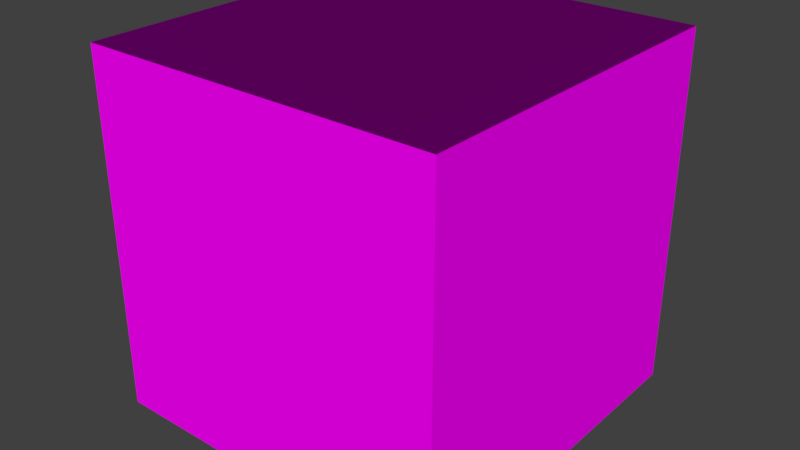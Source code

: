 # Source: NewLocationTemplate.blend  (saved by Blender 2.79.0; exported with 4.5.12 LTS)
import bpy
from mathutils import Matrix  # noqa: F401  (used for matrix-valued properties, if any)

bpy.ops.wm.read_factory_settings(use_empty=True)
scene = bpy.context.scene
scene.name = 'Scene'

# ---- collections
col_collection_1 = bpy.data.collections.new('Collection 1'); scene.collection.children.link(col_collection_1)

# ---- images (referenced by path relative to the original .blend; pixels are not part of the script)
import os
ASSET_DIR = os.environ.get("B2B_ASSET_DIR", "")  # directory of the original .blend (textures are referenced by path, not embedded)
HERE = os.path.dirname(os.path.abspath(__file__))  # packed textures are extracted next to this script under _unpacked/

def load_image(name, relpath, width, height, colorspace="sRGB"):
    """Load a texture the original file referenced (path relative to the .blend, or extracted next to this script)."""
    p = next((c for c in (os.path.join(HERE, relpath), os.path.join(ASSET_DIR, relpath)) if relpath and os.path.exists(c)), "")
    if p:
        img = bpy.data.images.load(p, check_existing=True)
        img.name = name
    else:  # same state as the original file: an image datablock whose file is absent (Cycles renders it pink)
        img = bpy.data.images.new(name, width, height)
        img.source = "FILE"
        img.filepath = "//" + (relpath or name)
    img.colorspace_settings.name = colorspace
    return img
img_grid4m_tga_001 = load_image('grid4m.tga.001', 'grid4m.tga', 1024, 1024, 'sRGB')

# ---- materials (node trees are filled in below, after node groups)
mat_graybox = bpy.data.materials.new('Graybox')
mat_graybox.alpha_threshold = 0.0
mat_graybox.roughness = 0.5
mat_graybox.line_color = (0.0, 0.0, 0.0, 1.0)

# ---- material node trees
mat_graybox.use_nodes = True; mat_graybox.node_tree.nodes.clear()
_N = mat_graybox.node_tree.nodes; _L = mat_graybox.node_tree.links
n0 = _N.new('ShaderNodeOutputMaterial'); n0.name = 'Material Output'; n0.location = (328, 246)
n1 = _N.new('ShaderNodeNewGeometry'); n1.name = 'Geometry.001'; n1.location = (-645, 637)
n2 = _N.new('ShaderNodeVectorMath'); n2.name = 'Vector Math'; n2.location = (-436, 632)
n2.operation = 'DOT_PRODUCT'
n2.inputs[1].default_value = (0.0, 0.0, 1.0)
n3 = _N.new('ShaderNodeMix'); n3.name = 'Mix'; n3.location = (-102, 416)
n3.data_type = 'RGBA'
n4 = _N.new('ShaderNodeBsdfDiffuse'); n4.name = 'Diffuse BSDF'; n4.location = (147, 250)
n5 = _N.new('ShaderNodeMix'); n5.name = 'Mix.002'; n5.location = (-499, 127)
n5.data_type = 'RGBA'
n5.blend_type = 'MULTIPLY'
n5.inputs[0].default_value = 1.0
n6 = _N.new('ShaderNodeAttribute'); n6.name = 'Attribute'; n6.location = (-793, -81)
n6.attribute_name = 'Col'
n7 = _N.new('ShaderNodeTexImage'); n7.name = 'Image Texture'; n7.location = (-836, 229)
n7.width = 206
n7.image = img_grid4m_tga_001
n7.projection = 'BOX'
n8 = _N.new('ShaderNodeNewGeometry'); n8.name = 'Geometry'; n8.location = (-1456, 110)
n9 = _N.new('ShaderNodeMix'); n9.name = 'Mix.001'; n9.location = (-271, 76)
n9.data_type = 'RGBA'
n9.blend_type = 'MULTIPLY'
n9.inputs[0].default_value = 1.0
n9.inputs[7].default_value = (0.1343, 0.1343, 0.1343, 1.0)
n10 = _N.new('ShaderNodeMapping'); n10.name = 'Mapping'; n10.location = (-1245, 145)
n10.inputs[3].default_value = (0.25, 0.25, 0.25)
_L.new(n8.outputs[0], n10.inputs[0])
_L.new(n1.outputs[1], n2.inputs[0])
_L.new(n2.outputs[1], n3.inputs[0])
_L.new(n3.outputs[2], n4.inputs[0])
_L.new(n7.outputs[0], n5.inputs[6])
_L.new(n6.outputs[0], n5.inputs[7])
_L.new(n5.outputs[2], n9.inputs[6])
_L.new(n4.outputs[0], n0.inputs[0])
_L.new(n9.outputs[2], n3.inputs[7])
_L.new(n5.outputs[2], n3.inputs[6])
_L.new(n10.outputs[0], n7.inputs[0])
n0.is_active_output = True

# ---- world
world_world = bpy.data.worlds.new('World'); scene.world = world_world
world_world.color = (0.05088, 0.05088, 0.05088)
world_world.use_sun_shadow = False
world_world.sun_shadow_jitter_overblur = 0.0
world_world.cycles.sampling_method = 'MANUAL'

# ---- meshes
me_cube_001 = bpy.data.meshes.new('Cube.001')
me_cube_001.from_pydata([(-1.0, -1.0, -1.0), (-1.0, -1.0, 1.0), (-1.0, 1.0, -1.0), (-1.0, 1.0, 1.0), (1.0, -1.0, -1.0), (1.0, -1.0, 1.0), (1.0, 1.0, -1.0), (1.0, 1.0, 1.0)], [], [(0, 1, 3, 2), (2, 3, 7, 6), (6, 7, 5, 4), (4, 5, 1, 0), (2, 6, 4, 0), (7, 3, 1, 5)])
_ca = me_cube_001.color_attributes.new('Col', 'BYTE_COLOR', 'CORNER')
_ca.data.foreach_set('color', [1.0, 1.0, 1.0, 1.0, 1.0, 1.0, 1.0, 1.0, 1.0, 1.0, 1.0, 1.0, 1.0, 1.0, 1.0, 1.0, 1.0, 1.0, 1.0, 1.0, 1.0, 1.0, 1.0, 1.0, 1.0, 1.0, 1.0, 1.0, 1.0, 1.0, 1.0, 1.0, 1.0, 1.0, 1.0, 1.0, 1.0, 1.0, 1.0, 1.0, 1.0, 1.0, 1.0, 1.0, 1.0, 1.0, 1.0, 1.0, 1.0, 1.0, 1.0, 1.0, 1.0, 1.0, 1.0, 1.0, 1.0, 1.0, 1.0, 1.0, 1.0, 1.0, 1.0, 1.0, 1.0, 1.0, 1.0, 1.0, 1.0, 1.0, 1.0, 1.0, 1.0, 1.0, 1.0, 1.0, 1.0, 1.0, 1.0, 1.0, 1.0, 1.0, 1.0, 1.0, 1.0, 1.0, 1.0, 1.0, 1.0, 1.0, 1.0, 1.0, 1.0, 1.0, 1.0, 1.0])
me_cube_001.materials.append(mat_graybox)
me_cube_001.use_remesh_preserve_volume = False
me_cube_001.use_remesh_preserve_attributes = False
me_cube_001.use_mirror_vertex_groups = False
me_cube_001.update()

# ---- objects
ob_empty = bpy.data.objects.new('Empty', None)
ob_cube = bpy.data.objects.new('Cube', me_cube_001)

# ---- transforms, parenting, visibility, modifiers, constraints
ob_empty.location = (0.0, 0.0, 0.0)
ob_empty.empty_display_type = 'CUBE'
ob_empty.empty_display_size = 0.01
ob_empty.empty_image_offset = (0.0, 0.0)
ob_empty.lineart.crease_threshold = 0.0
ob_cube.location = (0.0, 0.0, 0.0)
ob_cube.lineart.crease_threshold = 0.0

# ---- collection membership
col_collection_1.objects.link(ob_empty)
col_collection_1.objects.link(ob_cube)

# ---- scene / render settings (as saved in the file)
scene.frame_start = 1; scene.frame_end = 250; scene.frame_set(1)
scene.render.engine = 'CYCLES'
scene.render.resolution_percentage = 50
scene.render.dither_intensity = 0.0
scene.cycles.use_denoising = False
scene.cycles.samples = 128
scene.cycles.sampling_pattern = 'TABULATED_SOBOL'
scene.cycles.use_adaptive_sampling = False
scene.cycles.use_light_tree = False
scene.cycles.blur_glossy = 0.0
scene.cycles.sample_clamp_indirect = 0.0
scene.view_settings.view_transform = 'Standard'
bpy.context.view_layer.update()

# ---- added for rendering (the .blend has no active camera and no usable light): camera, sun
cam_auto = bpy.data.cameras.new('AutoCamera')
cam_auto.lens = 50.0
cam_auto.sensor_width = 36.0
cam_auto.clip_end = 1000.0
ob_auto_camera = bpy.data.objects.new('AutoCamera', cam_auto)
scene.collection.objects.link(ob_auto_camera)
ob_auto_camera.location = (3.20507, -3.84609, 2.56406)
ob_auto_camera.rotation_euler = (1.09748, -7.21219e-08, 0.694738)
scene.camera = ob_auto_camera
light_auto_sun = bpy.data.lights.new('AutoSun', 'SUN')
light_auto_sun.energy = 3.0
light_auto_sun.angle = 0.0523599
ob_auto_sun = bpy.data.objects.new('AutoSun', light_auto_sun)
scene.collection.objects.link(ob_auto_sun)
ob_auto_sun.rotation_euler = (0.872665, 0.174533, 0.523599)
bpy.context.view_layer.update()
